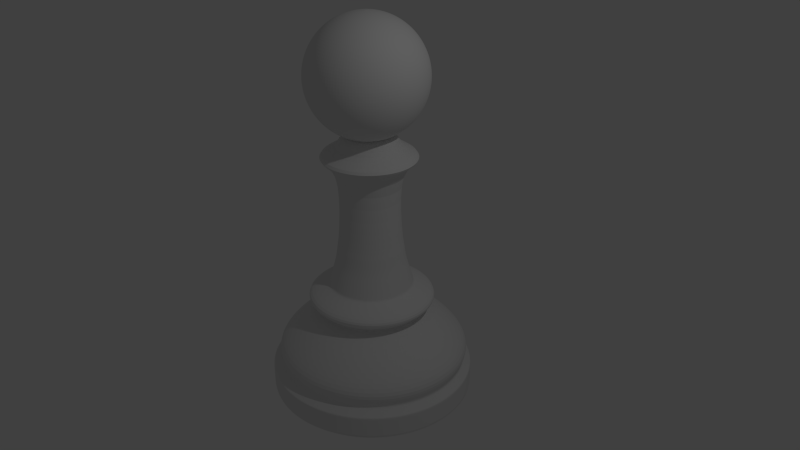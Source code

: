 # Source: new_chess.blend  (saved by Blender 2.70.0; exported with 4.5.12 LTS)
import bpy
from mathutils import Matrix  # noqa: F401  (used for matrix-valued properties, if any)

bpy.ops.wm.read_factory_settings(use_empty=True)
scene = bpy.context.scene
scene.name = 'Scene'

# ---- collections
col_collection_1 = bpy.data.collections.new('Collection 1'); scene.collection.children.link(col_collection_1)

# ---- world
world_world = bpy.data.worlds.new('World'); scene.world = world_world
world_world.color = (0.05088, 0.05088, 0.05088)
world_world.use_sun_shadow = False
world_world.sun_shadow_jitter_overblur = 0.0
world_world.cycles.sampling_method = 'MANUAL'
world_world.cycles.sample_map_resolution = 256

# ---- cameras
cam_camera = bpy.data.cameras.new('Camera')
cam_camera.clip_end = 100.0
cam_camera.lens = 35.0
cam_camera.sensor_width = 32.0
cam_camera.sensor_height = 18.0
cam_camera.ortho_scale = 7.314
cam_camera.dof.focus_distance = 0.0
cam_camera.dof.aperture_fstop = 128.0

# ---- lights
light_lamp = bpy.data.lights.new('Lamp', 'POINT')
light_lamp.transmission_factor = 0.0
light_lamp.cutoff_distance = 30.0
light_lamp.energy = 100.0
light_lamp.shadow_buffer_clip_start = 1.001
light_lamp.shadow_soft_size = 0.1
light_lamp.shadow_maximum_resolution = 0.006
light_lamp.use_absolute_resolution = True
light_lamp.cycles.use_multiple_importance_sampling = False

# ---- meshes
me_cylinder = bpy.data.meshes.new('Cylinder')
me_cylinder.from_pydata([(-0.05003, 1.0, -0.6481), (-0.05305, 1.0, 1.001), (0.145, 0.9808, -0.6305), (0.142, 0.9808, 1.018), (0.3326, 0.9239, -0.6136), (0.3296, 0.9239, 1.035), (0.5055, 0.8315, -0.598), (0.5025, 0.8315, 1.051), (0.657, 0.7071, -0.5843), (0.654, 0.7071, 1.065), (0.7814, 0.5556, -0.5731), (0.7783, 0.5556, 1.076), (0.8738, 0.3827, -0.5648), (0.8708, 0.3827, 1.084), (0.9307, 0.1951, -0.5596), (0.9277, 0.1951, 1.089), (0.9499, 7.727e-08, -0.5579), (0.9469, 7.727e-08, 1.091), (0.9307, -0.1951, -0.5596), (0.9277, -0.1951, 1.089), (0.8738, -0.3827, -0.5648), (0.8708, -0.3827, 1.084), (0.7814, -0.5556, -0.5731), (0.7783, -0.5556, 1.076), (0.657, -0.7071, -0.5843), (0.654, -0.7071, 1.065), (0.5055, -0.8315, -0.598), (0.5025, -0.8315, 1.051), (0.3244, -0.9239, -0.6143), (0.3213, -0.9239, 1.035), (0.1368, -0.9808, -0.6312), (0.1338, -0.9808, 1.018), (-0.05003, -1.0, -0.6481), (-0.05305, -1.0, 1.001), (-0.2451, -0.9808, -0.6656), (-0.2481, -0.9808, 0.9832), (-0.4327, -0.9239, -0.6825), (-0.4357, -0.9239, 0.9663), (-0.6056, -0.8315, -0.6981), (-0.6086, -0.8315, 0.9507), (-0.7571, -0.7071, -0.7118), (-0.7601, -0.7071, 0.937), (-0.8814, -0.5556, -0.723), (-0.8845, -0.5556, 0.9258), (-0.9738, -0.3827, -0.7313), (-0.9769, -0.3827, 0.9175), (-1.031, -0.1951, -0.7365), (-1.034, -0.1951, 0.9124), (-1.05, 9.639e-07, -0.7382), (-1.053, 9.639e-07, 0.9106), (-1.031, 0.1951, -0.7365), (-1.034, 0.1951, 0.9124), (-0.9738, 0.3827, -0.7313), (-0.9769, 0.3827, 0.9175), (-0.8814, 0.5556, -0.723), (-0.8845, 0.5556, 0.9258), (-0.7571, 0.7071, -0.7118), (-0.7601, 0.7071, 0.937), (-0.6056, 0.8315, -0.6981), (-0.6086, 0.8315, 0.9507), (-0.4327, 0.9239, -0.6825), (-0.4357, 0.9239, 0.9663), (-0.2451, 0.9808, -0.6656), (-0.2481, 0.9808, 0.9832), (-0.02682, 0.8981, -1.215), (0.1484, 0.8808, -1.199), (0.3168, 0.8297, -1.184), (0.4721, 0.7467, -1.17), (0.6082, 0.635, -1.157), (0.7198, 0.499, -1.147), (0.8028, 0.3437, -1.14), (0.8539, 0.1752, -1.135), (0.8712, 9.774e-08, -1.134), (0.8539, -0.1752, -1.135), (0.8028, -0.3437, -1.14), (0.7198, -0.499, -1.147), (0.6082, -0.635, -1.157), (0.4721, -0.7467, -1.17), (0.3094, -0.8297, -1.184), (0.141, -0.8808, -1.199), (-0.02682, -0.8981, -1.215), (-0.202, -0.8808, -1.23), (-0.3705, -0.8297, -1.246), (-0.5257, -0.7467, -1.26), (-0.6618, -0.635, -1.272), (-0.7735, -0.499, -1.282), (-0.8565, -0.3437, -1.289), (-0.9076, -0.1752, -1.294), (-0.9248, 8.94e-07, -1.295), (-0.9076, 0.1752, -1.294), (-0.8565, 0.3437, -1.289), (-0.7735, 0.499, -1.282), (-0.6618, 0.635, -1.272), (-0.5257, 0.7467, -1.26), (-0.3705, 0.8297, -1.246), (-0.202, 0.8808, -1.23), (-0.02522, 0.9577, -2.072), (0.1616, 0.9393, -2.055), (0.3412, 0.8848, -2.039), (0.5068, 0.7963, -2.024), (0.6519, 0.6772, -2.011), (0.771, 0.5321, -2.0), (0.8595, 0.3665, -1.992), (0.914, 0.1868, -1.987), (0.9324, 8.329e-08, -1.986), (0.914, -0.1868, -1.987), (0.8595, -0.3665, -1.992), (0.771, -0.5321, -2.0), (0.6519, -0.6772, -2.011), (0.5068, -0.7963, -2.024), (0.3333, -0.8848, -2.04), (0.1537, -0.9393, -2.056), (-0.02522, -0.9577, -2.072), (-0.212, -0.9393, -2.089), (-0.3917, -0.8848, -2.105), (-0.5572, -0.7963, -2.12), (-0.7023, -0.6772, -2.133), (-0.8214, -0.5321, -2.144), (-0.9099, -0.3665, -2.152), (-0.9644, -0.1868, -2.157), (-0.9828, 9.323e-07, -2.158), (-0.9644, 0.1868, -2.157), (-0.9099, 0.3665, -2.152), (-0.8214, 0.5321, -2.144), (-0.7023, 0.6772, -2.133), (-0.5572, 0.7963, -2.12), (-0.3917, 0.8848, -2.105), (-0.212, 0.9393, -2.089), (-0.02344, 0.8583, -3.069), (0.144, 0.8418, -3.054), (0.305, 0.793, -3.039), (0.4534, 0.7137, -3.026), (0.5834, 0.6069, -3.014), (0.6902, 0.4769, -3.005), (0.7695, 0.3285, -2.997), (0.8183, 0.1675, -2.993), (0.8348, 1.072e-07, -2.992), (0.8183, -0.1675, -2.993), (0.7695, -0.3285, -2.997), (0.6902, -0.4769, -3.005), (0.5834, -0.6069, -3.014), (0.4534, -0.7137, -3.026), (0.2979, -0.793, -3.04), (0.1369, -0.8418, -3.054), (-0.02344, -0.8583, -3.069), (-0.1909, -0.8418, -3.084), (-0.3519, -0.793, -3.099), (-0.5003, -0.7137, -3.112), (-0.6303, -0.6069, -3.124), (-0.7371, -0.4769, -3.133), (-0.8164, -0.3285, -3.14), (-0.8652, -0.1675, -3.145), (-0.8817, 8.682e-07, -3.146), (-0.8652, 0.1675, -3.145), (-0.8164, 0.3285, -3.14), (-0.7371, 0.4769, -3.133), (-0.6303, 0.6069, -3.124), (-0.5003, 0.7137, -3.112), (-0.3519, 0.793, -3.099), (-0.1909, 0.8418, -3.084), (-0.02154, 0.6953, -4.15), (0.1141, 0.6819, -4.138), (0.2445, 0.6423, -4.126), (0.3647, 0.5781, -4.115), (0.47, 0.4916, -4.106), (0.5565, 0.3863, -4.098), (0.6207, 0.2661, -4.092), (0.6603, 0.1356, -4.088), (0.6737, 1.397e-07, -4.087), (0.6603, -0.1356, -4.088), (0.6207, -0.2661, -4.092), (0.5565, -0.3863, -4.098), (0.47, -0.4916, -4.106), (0.3647, -0.5781, -4.115), (0.2388, -0.6423, -4.126), (0.1083, -0.6819, -4.138), (-0.02154, -0.6953, -4.15), (-0.1572, -0.6819, -4.162), (-0.2876, -0.6423, -4.174), (-0.4078, -0.5781, -4.185), (-0.5131, -0.4916, -4.194), (-0.5996, -0.3863, -4.202), (-0.6638, -0.2661, -4.208), (-0.7034, -0.1356, -4.211), (-0.7168, 7.561e-07, -4.213), (-0.7034, 0.1356, -4.211), (-0.6638, 0.2661, -4.208), (-0.5996, 0.3863, -4.202), (-0.5131, 0.4916, -4.194), (-0.4078, 0.5781, -4.185), (-0.2876, 0.6423, -4.174), (-0.1572, 0.6819, -4.162), (-0.03082, 0.4873, -5.152), (0.06424, 0.4779, -5.143), (0.1556, 0.4502, -5.135), (0.2399, 0.4052, -5.127), (0.3137, 0.3446, -5.121), (0.3743, 0.2707, -5.115), (0.4193, 0.1865, -5.111), (0.4471, 0.09507, -5.109), (0.4564, 1.871e-07, -5.108), (0.4471, -0.09506, -5.109), (0.4193, -0.1865, -5.111), (0.3743, -0.2707, -5.115), (0.3137, -0.3446, -5.121), (0.2399, -0.4052, -5.127), (0.1516, -0.4502, -5.135), (0.06021, -0.4779, -5.143), (-0.03082, -0.4873, -5.152), (-0.1259, -0.4779, -5.16), (-0.2173, -0.4502, -5.169), (-0.3015, -0.4052, -5.176), (-0.3754, -0.3446, -5.183), (-0.436, -0.2707, -5.188), (-0.481, -0.1865, -5.192), (-0.5087, -0.09506, -5.195), (-0.5181, 6.192e-07, -5.196), (-0.5087, 0.09507, -5.195), (-0.481, 0.1865, -5.192), (-0.436, 0.2707, -5.188), (-0.3754, 0.3446, -5.183), (-0.3015, 0.4052, -5.176), (-0.2173, 0.4502, -5.169), (-0.1259, 0.4779, -5.16), (-0.02976, 0.6191, -5.694), (0.09101, 0.6072, -5.683), (0.2071, 0.5719, -5.672), (0.3142, 0.5147, -5.663), (0.408, 0.4377, -5.654), (0.4849, 0.3439, -5.647), (0.5421, 0.2369, -5.642), (0.5774, 0.1208, -5.639), (0.5893, 1.601e-07, -5.638), (0.5774, -0.1208, -5.639), (0.5421, -0.2369, -5.642), (0.4849, -0.3439, -5.647), (0.408, -0.4377, -5.654), (0.3142, -0.5147, -5.663), (0.202, -0.5719, -5.673), (0.08589, -0.6072, -5.683), (-0.02976, -0.6191, -5.694), (-0.1505, -0.6072, -5.704), (-0.2666, -0.5719, -5.715), (-0.3737, -0.5147, -5.725), (-0.4675, -0.4377, -5.733), (-0.5445, -0.3439, -5.74), (-0.6017, -0.2369, -5.745), (-0.6369, -0.1208, -5.748), (-0.6488, 7.09e-07, -5.749), (-0.6369, 0.1208, -5.748), (-0.6017, 0.2369, -5.745), (-0.5445, 0.3439, -5.74), (-0.4675, 0.4377, -5.733), (-0.3737, 0.5147, -5.725), (-0.2666, 0.5719, -5.715), (-0.1505, 0.6072, -5.704), (-0.02877, 0.6191, -6.231), (0.09199, 0.6072, -6.221), (0.2081, 0.5719, -6.21), (0.3151, 0.5147, -6.2), (0.4089, 0.4377, -6.192), (0.4859, 0.3439, -6.185), (0.5431, 0.2369, -6.18), (0.5784, 0.1208, -6.177), (0.5902, 1.619e-07, -6.176), (0.5784, -0.1208, -6.177), (0.5431, -0.2369, -6.18), (0.4859, -0.3439, -6.185), (0.4089, -0.4377, -6.192), (0.3151, -0.5147, -6.2), (0.203, -0.5719, -6.211), (0.08688, -0.6072, -6.221), (-0.02877, -0.6191, -6.231), (-0.1495, -0.6072, -6.242), (-0.2657, -0.5719, -6.253), (-0.3727, -0.5147, -6.262), (-0.4665, -0.4377, -6.271), (-0.5435, -0.3439, -6.278), (-0.6007, -0.2369, -6.283), (-0.6359, -0.1208, -6.286), (-0.6478, 7.108e-07, -6.287), (-0.6359, 0.1208, -6.286), (-0.6007, 0.2369, -6.283), (-0.5435, 0.3439, -6.278), (-0.4665, 0.4377, -6.271), (-0.3727, 0.5147, -6.262), (-0.2657, 0.5719, -6.253), (-0.1495, 0.6072, -6.242), (-0.02774, 0.4094, -6.853), (0.05213, 0.4016, -6.846), (0.1289, 0.3783, -6.839), (0.1997, 0.3404, -6.833), (0.2618, 0.2895, -6.827), (0.3127, 0.2275, -6.823), (0.3505, 0.1567, -6.819), (0.3738, 0.07988, -6.817), (0.3817, 2.037e-07, -6.816), (0.3738, -0.07988, -6.817), (0.3505, -0.1567, -6.819), (0.3127, -0.2275, -6.823), (0.2618, -0.2895, -6.827), (0.1997, -0.3404, -6.833), (0.1256, -0.3783, -6.839), (0.04875, -0.4016, -6.846), (-0.02774, -0.4094, -6.853), (-0.1076, -0.4016, -6.86), (-0.1844, -0.3783, -6.867), (-0.2552, -0.3404, -6.874), (-0.3172, -0.2895, -6.879), (-0.3681, -0.2275, -6.884), (-0.406, -0.1567, -6.887), (-0.4293, -0.07988, -6.889), (-0.4371, 5.667e-07, -6.89), (-0.4293, 0.07988, -6.889), (-0.406, 0.1567, -6.887), (-0.3681, 0.2275, -6.884), (-0.3172, 0.2895, -6.879), (-0.2552, 0.3404, -6.874), (-0.1844, 0.3783, -6.867), (-0.1076, 0.4016, -6.86), (-0.02592, 0.3701, -7.857), (0.04628, 0.363, -7.85), (0.1157, 0.3419, -7.844), (0.1797, 0.3077, -7.838), (0.2358, 0.2617, -7.833), (0.2818, 0.2056, -7.829), (0.316, 0.1416, -7.826), (0.337, 0.0722, -7.824), (0.3441, 2.139e-07, -7.823), (0.337, -0.0722, -7.824), (0.316, -0.1416, -7.826), (0.2818, -0.2056, -7.829), (0.2358, -0.2617, -7.833), (0.1797, -0.3077, -7.838), (0.1126, -0.3419, -7.844), (0.04322, -0.363, -7.851), (-0.02592, -0.3701, -7.857), (-0.09812, -0.363, -7.863), (-0.1675, -0.3419, -7.87), (-0.2315, -0.3077, -7.875), (-0.2876, -0.2617, -7.88), (-0.3336, -0.2056, -7.885), (-0.3678, -0.1416, -7.888), (-0.3889, -0.0722, -7.889), (-0.396, 5.42e-07, -7.89), (-0.3889, 0.0722, -7.889), (-0.3678, 0.1416, -7.888), (-0.3336, 0.2056, -7.885), (-0.2876, 0.2617, -7.88), (-0.2315, 0.3077, -7.875), (-0.1675, 0.3419, -7.87), (-0.09811, 0.363, -7.863), (-0.02452, 0.3371, -8.629), (0.04125, 0.3307, -8.623), (0.1045, 0.3115, -8.617), (0.1628, 0.2803, -8.612), (0.2139, 0.2384, -8.608), (0.2558, 0.1873, -8.604), (0.2869, 0.129, -8.601), (0.3061, 0.06577, -8.599), (0.3126, 2.24e-07, -8.599), (0.3061, -0.06577, -8.599), (0.2869, -0.129, -8.601), (0.2558, -0.1873, -8.604), (0.2139, -0.2384, -8.608), (0.1628, -0.2803, -8.612), (0.1017, -0.3115, -8.618), (0.03846, -0.3307, -8.623), (-0.02452, -0.3371, -8.629), (-0.09029, -0.3307, -8.635), (-0.1535, -0.3115, -8.641), (-0.2118, -0.2803, -8.646), (-0.2629, -0.2384, -8.651), (-0.3048, -0.1873, -8.654), (-0.336, -0.129, -8.657), (-0.3552, -0.06577, -8.659), (-0.3616, 5.229e-07, -8.659), (-0.3552, 0.06577, -8.659), (-0.336, 0.129, -8.657), (-0.3048, 0.1873, -8.654), (-0.2629, 0.2384, -8.651), (-0.2118, 0.2803, -8.646), (-0.1535, 0.3115, -8.641), (-0.09029, 0.3307, -8.635), (-0.02283, 0.3198, -9.555), (0.03955, 0.3136, -9.55), (0.09954, 0.2954, -9.544), (0.1548, 0.2659, -9.539), (0.2033, 0.2261, -9.535), (0.243, 0.1777, -9.531), (0.2726, 0.1224, -9.529), (0.2908, 0.06239, -9.527), (0.2969, 2.3e-07, -9.527), (0.2908, -0.06239, -9.527), (0.2726, -0.1224, -9.529), (0.243, -0.1777, -9.531), (0.2033, -0.2261, -9.535), (0.1548, -0.2659, -9.539), (0.0969, -0.2954, -9.545), (0.03691, -0.3136, -9.55), (-0.02283, -0.3198, -9.555), (-0.08521, -0.3136, -9.561), (-0.1452, -0.2954, -9.566), (-0.2005, -0.2659, -9.571), (-0.2489, -0.2261, -9.576), (-0.2887, -0.1777, -9.579), (-0.3182, -0.1224, -9.582), (-0.3364, -0.06239, -9.584), (-0.3426, 5.136e-07, -9.584), (-0.3364, 0.06239, -9.584), (-0.3182, 0.1224, -9.582), (-0.2887, 0.1777, -9.579), (-0.2489, 0.2261, -9.576), (-0.2005, 0.2659, -9.571), (-0.1452, 0.2954, -9.566), (-0.08521, 0.3136, -9.561), (-0.02283, 0.3198, -9.555), (0.03955, 0.3136, -9.55), (0.09954, 0.2954, -9.544), (0.1548, 0.2659, -9.539), (0.2033, 0.2261, -9.535), (0.243, 0.1777, -9.531), (0.2726, 0.1224, -9.529), (0.2908, 0.06239, -9.527), (0.2969, 2.3e-07, -9.527), (0.2908, -0.06239, -9.527), (0.2726, -0.1224, -9.529), (0.243, -0.1777, -9.531), (0.2033, -0.2261, -9.535), (0.1548, -0.2659, -9.539), (0.0969, -0.2954, -9.545), (0.03691, -0.3136, -9.55), (-0.02283, -0.3198, -9.555), (-0.08521, -0.3136, -9.561), (-0.1452, -0.2954, -9.566), (-0.2005, -0.2659, -9.571), (-0.2489, -0.2261, -9.576), (-0.2887, -0.1777, -9.579), (-0.3182, -0.1224, -9.582), (-0.3364, -0.06239, -9.584), (-0.3426, 5.136e-07, -9.584), (-0.3364, 0.06239, -9.584), (-0.3182, 0.1224, -9.582), (-0.2887, 0.1777, -9.579), (-0.2489, 0.2261, -9.576), (-0.2005, 0.2659, -9.571), (-0.1452, 0.2954, -9.566), (-0.08521, 0.3136, -9.561), (-0.02283, 0.3198, -9.555), (0.03955, 0.3136, -9.55), (0.09954, 0.2954, -9.544), (0.1548, 0.2659, -9.539), (0.2033, 0.2261, -9.535), (0.243, 0.1777, -9.531), (0.2726, 0.1224, -9.529), (0.2908, 0.06239, -9.527), (0.2969, 2.3e-07, -9.527), (0.2908, -0.06239, -9.527), (0.2726, -0.1224, -9.529), (0.243, -0.1777, -9.531), (0.2033, -0.2261, -9.535), (0.1548, -0.2659, -9.539), (0.0969, -0.2954, -9.545), (0.03691, -0.3136, -9.55), (-0.02283, -0.3198, -9.555), (-0.08521, -0.3136, -9.561), (-0.1452, -0.2954, -9.566), (-0.2005, -0.2659, -9.571), (-0.2489, -0.2261, -9.576), (-0.2887, -0.1777, -9.579), (-0.3182, -0.1224, -9.582), (-0.3364, -0.06239, -9.584), (-0.3426, 5.136e-07, -9.584), (-0.3364, 0.06239, -9.584), (-0.3182, 0.1224, -9.582), (-0.2887, 0.1777, -9.579), (-0.2489, 0.2261, -9.576), (-0.2005, 0.2659, -9.571), (-0.1452, 0.2954, -9.566), (-0.08521, 0.3136, -9.561), (-0.02072, 0.2936, -10.71), (0.03655, 0.2879, -10.71), (0.09162, 0.2712, -10.7), (0.1424, 0.2441, -10.7), (0.1869, 0.2076, -10.69), (0.2234, 0.1631, -10.69), (0.2505, 0.1123, -10.69), (0.2672, 0.05728, -10.69), (0.2728, 2.349e-07, -10.69), (0.2672, -0.05727, -10.69), (0.2505, -0.1123, -10.69), (0.2234, -0.1631, -10.69), (0.1869, -0.2076, -10.69), (0.1424, -0.2441, -10.7), (0.08919, -0.2712, -10.7), (0.03413, -0.2879, -10.71), (-0.02072, -0.2936, -10.71), (-0.07799, -0.2879, -10.72), (-0.1331, -0.2712, -10.72), (-0.1838, -0.2441, -10.73), (-0.2283, -0.2076, -10.73), (-0.2648, -0.1631, -10.74), (-0.2919, -0.1123, -10.74), (-0.3086, -0.05727, -10.74), (-0.3143, 4.952e-07, -10.74), (-0.3086, 0.05728, -10.74), (-0.2919, 0.1123, -10.74), (-0.2648, 0.1631, -10.74), (-0.2283, 0.2076, -10.73), (-0.1838, 0.2441, -10.73), (-0.1331, 0.2712, -10.72), (-0.07799, 0.2879, -10.72), (-0.01221, 0.2729, -15.36), (0.04102, 0.2676, -15.36), (0.0922, 0.2521, -15.35), (0.1394, 0.2269, -15.35), (0.1807, 0.1929, -15.34), (0.2146, 0.1516, -15.34), (0.2399, 0.1044, -15.34), (0.2554, 0.05323, -15.34), (0.2606, 2.627e-07, -15.34), (0.2554, -0.05323, -15.34), (0.2399, -0.1044, -15.34), (0.2146, -0.1516, -15.34), (0.1807, -0.1929, -15.34), (0.1394, -0.2269, -15.35), (0.08995, -0.2521, -15.35), (0.03877, -0.2676, -15.36), (-0.01221, -0.2729, -15.36), (-0.06543, -0.2676, -15.37), (-0.1166, -0.2521, -15.37), (-0.1638, -0.2269, -15.38), (-0.2051, -0.1929, -15.38), (-0.2391, -0.1516, -15.38), (-0.2643, -0.1044, -15.38), (-0.2798, -0.05323, -15.39), (-0.285, 5.046e-07, -15.39), (-0.2798, 0.05323, -15.39), (-0.2643, 0.1044, -15.38), (-0.2391, 0.1516, -15.38), (-0.2051, 0.1929, -15.38), (-0.1638, 0.2269, -15.38), (-0.1166, 0.2521, -15.37), (-0.06543, 0.2676, -15.37), (-0.01115, 0.5486, -15.86), (0.09586, 0.538, -15.85), (0.1988, 0.5068, -15.84), (0.2936, 0.4561, -15.83), (0.3767, 0.3879, -15.83), (0.4449, 0.3048, -15.82), (0.4956, 0.2099, -15.82), (0.5268, 0.107, -15.81), (0.5374, 2.331e-07, -15.81), (0.5268, -0.107, -15.81), (0.4956, -0.2099, -15.82), (0.4449, -0.3048, -15.82), (0.3767, -0.3879, -15.83), (0.2936, -0.4561, -15.83), (0.1942, -0.5068, -15.84), (0.09133, -0.538, -15.85), (-0.01115, -0.5486, -15.86), (-0.1182, -0.538, -15.87), (-0.2211, -0.5068, -15.88), (-0.3159, -0.4561, -15.89), (-0.399, -0.3879, -15.9), (-0.4672, -0.3048, -15.9), (-0.5179, -0.2099, -15.91), (-0.5491, -0.107, -15.91), (-0.5597, 7.195e-07, -15.91), (-0.5491, 0.107, -15.91), (-0.5179, 0.2099, -15.91), (-0.4672, 0.3048, -15.9), (-0.399, 0.3879, -15.9), (-0.3159, 0.4561, -15.89), (-0.2211, 0.5068, -15.88), (-0.1182, 0.538, -15.87), (-0.00999, 0.2635, -16.57), (0.0414, 0.2584, -16.57), (0.09082, 0.2434, -16.56), (0.1364, 0.2191, -16.56), (0.1763, 0.1863, -16.56), (0.2091, 0.1464, -16.55), (0.2334, 0.1008, -16.55), (0.2484, 0.0514, -16.55), (0.2534, 2.829e-07, -16.55), (0.2484, -0.0514, -16.55), (0.2334, -0.1008, -16.55), (0.2091, -0.1464, -16.55), (0.1763, -0.1863, -16.56), (0.1364, -0.2191, -16.56), (0.08865, -0.2434, -16.56), (0.03923, -0.2584, -16.57), (-0.00999, -0.2635, -16.57), (-0.06138, -0.2584, -16.58), (-0.1108, -0.2434, -16.58), (-0.1563, -0.2191, -16.59), (-0.1963, -0.1863, -16.59), (-0.229, -0.1464, -16.59), (-0.2534, -0.1008, -16.59), (-0.2684, -0.0514, -16.6), (-0.2734, 5.165e-07, -16.6), (-0.2684, 0.0514, -16.6), (-0.2534, 0.1008, -16.59), (-0.229, 0.1464, -16.59), (-0.1963, 0.1863, -16.59), (-0.1563, 0.2191, -16.59), (-0.1108, 0.2434, -16.58), (-0.06138, 0.2584, -16.58), (-0.007855, 0.2635, -17.74), (0.04354, 0.2584, -17.73), (0.09296, 0.2434, -17.73), (0.1385, 0.2191, -17.72), (0.1784, 0.1863, -17.72), (0.2112, 0.1464, -17.72), (0.2355, 0.1008, -17.71), (0.2505, 0.0514, -17.71), (0.2556, 2.952e-07, -17.71), (0.2505, -0.0514, -17.71), (0.2355, -0.1008, -17.71), (0.2112, -0.1464, -17.72), (0.1784, -0.1863, -17.72), (0.1385, -0.2191, -17.72), (0.09078, -0.2434, -17.73), (0.04136, -0.2584, -17.73), (-0.007855, -0.2635, -17.74), (-0.05925, -0.2584, -17.74), (-0.1087, -0.2434, -17.75), (-0.1542, -0.2191, -17.75), (-0.1941, -0.1863, -17.75), (-0.2269, -0.1464, -17.76), (-0.2512, -0.1008, -17.76), (-0.2662, -0.0514, -17.76), (-0.2713, 5.288e-07, -17.76), (-0.2662, 0.0514, -17.76), (-0.2512, 0.1008, -17.76), (-0.2269, 0.1464, -17.76), (-0.1941, 0.1863, -17.75), (-0.1542, 0.2191, -17.75), (-0.1087, 0.2434, -17.75), (-0.05925, 0.2584, -17.74), (-0.1216, -0.003583, -24.93), (-0.2277, -0.003583, -24.71), (-0.3254, -0.003583, -24.34), (-0.4112, -0.003583, -23.85), (-0.4815, -0.003583, -23.25), (-0.5338, -0.003583, -22.56), (-0.566, -0.003583, -21.82), (-0.5768, -0.003583, -21.04), (-0.566, -0.003583, -20.27), (-0.5338, -0.003583, -19.53), (-0.4815, -0.003583, -18.84), (-0.4112, -0.003583, -18.24), (-0.3254, -0.003583, -17.75), (-0.2277, -0.003583, -17.38), (-0.1216, -0.003583, -17.16), (-0.1194, 0.01836, -24.93), (-0.2235, 0.03945, -24.71), (-0.3194, 0.0589, -24.34), (-0.4035, 0.07594, -23.85), (-0.4725, 0.08992, -23.25), (-0.5237, 0.1003, -22.56), (-0.5553, 0.1067, -21.82), (-0.566, 0.1089, -21.04), (-0.5553, 0.1067, -20.27), (-0.5237, 0.1003, -19.53), (-0.4725, 0.08992, -18.84), (-0.4035, 0.07594, -18.24), (-0.3194, 0.0589, -17.75), (-0.2235, 0.03945, -17.38), (-0.1194, 0.01836, -17.16), (-0.1132, 0.03945, -24.93), (-0.2112, 0.08084, -24.71), (-0.3015, 0.119, -24.34), (-0.3807, 0.1524, -23.85), (-0.4457, 0.1798, -23.25), (-0.494, 0.2002, -22.56), (-0.5237, 0.2128, -21.82), (-0.5338, 0.217, -21.04), (-0.5237, 0.2128, -20.27), (-0.494, 0.2002, -19.53), (-0.4457, 0.1798, -18.84), (-0.3807, 0.1524, -18.24), (-0.3015, 0.119, -17.75), (-0.2112, 0.08084, -17.38), (-0.1132, 0.03945, -17.16), (-0.103, 0.0589, -24.93), (-0.1912, 0.119, -24.71), (-0.2725, 0.1743, -24.34), (-0.3438, 0.2229, -23.85), (-0.4022, 0.2627, -23.25), (-0.4457, 0.2923, -22.56), (-0.4725, 0.3105, -21.82), (-0.4815, 0.3167, -21.04), (-0.4725, 0.3105, -20.27), (-0.4457, 0.2923, -19.53), (-0.4022, 0.2627, -18.84), (-0.3438, 0.2229, -18.24), (-0.2725, 0.1743, -17.75), (-0.1912, 0.119, -17.38), (-0.103, 0.0589, -17.16), (-0.08924, 0.07594, -24.93), (-0.1643, 0.1524, -24.71), (-0.2334, 0.2229, -24.34), (-0.294, 0.2846, -23.85), (-0.3438, 0.3353, -23.25), (-0.3807, 0.373, -22.56), (-0.4035, 0.3962, -21.82), (-0.4112, 0.404, -21.04), (-0.4035, 0.3962, -20.27), (-0.3807, 0.373, -19.53), (-0.3438, 0.3353, -18.84), (-0.294, 0.2846, -18.24), (-0.2334, 0.2229, -17.75), (-0.1643, 0.1524, -17.38), (-0.08924, 0.07594, -17.16), (-0.07251, 0.08992, -24.93), (-0.1315, 0.1798, -24.71), (-0.1858, 0.2627, -24.34), (-0.2334, 0.3353, -23.85), (-0.2725, 0.3949, -23.25), (-0.3015, 0.4392, -22.56), (-0.3194, 0.4665, -21.82), (-0.3254, 0.4757, -21.04), (-0.3194, 0.4665, -20.27), (-0.3015, 0.4392, -19.53), (-0.2725, 0.3949, -18.84), (-0.2334, 0.3353, -18.24), (-0.1858, 0.2627, -17.75), (-0.1315, 0.1798, -17.38), (-0.07251, 0.08992, -17.16), (-0.05344, 0.1003, -24.93), (-0.09404, 0.2002, -24.71), (-0.1315, 0.2923, -24.34), (-0.1643, 0.373, -23.85), (-0.1912, 0.4392, -23.25), (-0.2112, 0.4884, -22.56), (-0.2235, 0.5187, -21.82), (-0.2277, 0.529, -21.04), (-0.2235, 0.5187, -20.27), (-0.2112, 0.4884, -19.53), (-0.1912, 0.4392, -18.84), (-0.1643, 0.373, -18.24), (-0.1315, 0.2923, -17.75), (-0.09404, 0.2002, -17.38), (-0.05344, 0.1003, -17.16), (-0.03274, 0.1067, -24.93), (-0.05344, 0.2128, -24.71), (-0.07251, 0.3105, -24.34), (-0.08924, 0.3962, -23.85), (-0.103, 0.4665, -23.25), (-0.1132, 0.5187, -22.56), (-0.1194, 0.5509, -21.82), (-0.1216, 0.5618, -21.04), (-0.1194, 0.5509, -20.27), (-0.1132, 0.5187, -19.53), (-0.103, 0.4665, -18.84), (-0.08924, 0.3962, -18.24), (-0.07251, 0.3105, -17.75), (-0.05344, 0.2128, -17.38), (-0.03274, 0.1067, -17.16), (-0.01121, 0.1089, -24.93), (-0.01121, 0.217, -24.71), (-0.01121, 0.3167, -24.34), (-0.01121, 0.404, -23.85), (-0.01121, 0.4757, -23.25), (-0.01121, 0.529, -22.56), (-0.01121, 0.5618, -21.82), (-0.01121, 0.5729, -21.04), (-0.01121, 0.5618, -20.27), (-0.01121, 0.529, -19.53), (-0.01121, 0.4757, -18.84), (-0.01121, 0.404, -18.24), (-0.01121, 0.3167, -17.75), (-0.01121, 0.217, -17.38), (-0.01121, 0.1089, -17.16), (0.01032, 0.1067, -24.93), (0.03102, 0.2128, -24.71), (0.0501, 0.3105, -24.34), (0.06682, 0.3962, -23.85), (0.08054, 0.4665, -23.25), (0.09074, 0.5187, -22.56), (0.09702, 0.5509, -21.82), (0.09914, 0.5618, -21.04), (0.09702, 0.5509, -20.27), (0.09074, 0.5187, -19.53), (0.08054, 0.4665, -18.84), (0.06682, 0.3962, -18.24), (0.0501, 0.3105, -17.75), (0.03102, 0.2128, -17.38), (0.01032, 0.1067, -17.16), (0.03102, 0.1003, -24.93), (0.07162, 0.2002, -24.71), (0.109, 0.2923, -24.34), (0.1418, 0.373, -23.85), (0.1688, 0.4392, -23.25), (0.1888, 0.4884, -22.56), (0.2011, 0.5187, -21.82), (0.2052, 0.529, -21.04), (0.2011, 0.5187, -20.27), (0.1888, 0.4884, -19.53), (0.1688, 0.4392, -18.84), (0.1418, 0.373, -18.24), (0.109, 0.2923, -17.75), (0.07162, 0.2002, -17.38), (0.03102, 0.1003, -17.16), (0.0501, 0.08992, -24.93), (0.109, 0.1798, -24.71), (0.1634, 0.2627, -24.34), (0.211, 0.3353, -23.85), (0.2501, 0.3949, -23.25), (0.2791, 0.4392, -22.56), (0.297, 0.4665, -21.82), (0.303, 0.4757, -21.04), (0.297, 0.4665, -20.27), (0.2791, 0.4392, -19.53), (0.2501, 0.3949, -18.84), (0.211, 0.3353, -18.24), (0.1634, 0.2627, -17.75), (0.109, 0.1798, -17.38), (0.0501, 0.08992, -17.16), (0.06682, 0.07594, -24.93), (0.1418, 0.1524, -24.71), (0.211, 0.2229, -24.34), (0.2716, 0.2846, -23.85), (0.3213, 0.3353, -23.25), (0.3583, 0.373, -22.56), (0.3811, 0.3962, -21.82), (0.3887, 0.404, -21.04), (0.3811, 0.3962, -20.27), (0.3583, 0.373, -19.53), (0.3213, 0.3353, -18.84), (0.2716, 0.2846, -18.24), (0.211, 0.2229, -17.75), (0.1418, 0.1524, -17.38), (0.06682, 0.07594, -17.16), (0.08054, 0.0589, -24.93), (0.1688, 0.119, -24.71), (0.2501, 0.1743, -24.34), (0.3213, 0.2229, -23.85), (0.3798, 0.2627, -23.25), (0.4233, 0.2923, -22.56), (0.45, 0.3105, -21.82), (0.4591, 0.3167, -21.04), (0.45, 0.3105, -20.27), (0.4233, 0.2923, -19.53), (0.3798, 0.2627, -18.84), (0.3213, 0.2229, -18.24), (0.2501, 0.1743, -17.75), (0.1688, 0.119, -17.38), (0.08054, 0.0589, -17.16), (0.09074, 0.03945, -24.93), (0.1888, 0.08084, -24.71), (0.2791, 0.119, -24.34), (0.3583, 0.1524, -23.85), (0.4233, 0.1798, -23.25), (0.4716, 0.2002, -22.56), (0.5013, 0.2128, -21.82), (0.5113, 0.217, -21.04), (0.5013, 0.2128, -20.27), (0.4716, 0.2002, -19.53), (0.4233, 0.1798, -18.84), (0.3583, 0.1524, -18.24), (0.2791, 0.119, -17.75), (0.1888, 0.08084, -17.38), (0.09074, 0.03945, -17.16), (0.09702, 0.01836, -24.93), (0.2011, 0.03945, -24.71), (0.297, 0.0589, -24.34), (0.3811, 0.07594, -23.85), (0.45, 0.08992, -23.25), (0.5013, 0.1003, -22.56), (0.5329, 0.1067, -21.82), (0.5435, 0.1089, -21.04), (0.5329, 0.1067, -20.27), (0.5013, 0.1003, -19.53), (0.45, 0.08992, -18.84), (0.3811, 0.07594, -18.24), (0.297, 0.0589, -17.75), (0.2011, 0.03945, -17.38), (0.09702, 0.01836, -17.16), (0.09914, -0.003583, -24.93), (0.2052, -0.003583, -24.71), (0.303, -0.003583, -24.34), (0.3887, -0.003583, -23.85), (0.4591, -0.003583, -23.25), (0.5113, -0.003583, -22.56), (0.5435, -0.003583, -21.82), (0.5544, -0.003583, -21.04), (0.5435, -0.003583, -20.27), (0.5113, -0.003583, -19.53), (0.4591, -0.003583, -18.84), (0.3887, -0.003583, -18.24), (0.303, -0.003583, -17.75), (0.2052, -0.003583, -17.38), (0.09914, -0.003583, -17.16), (0.09702, -0.02552, -24.93), (0.2011, -0.04662, -24.71), (0.297, -0.06606, -24.34), (0.3811, -0.0831, -23.85), (0.45, -0.09709, -23.25), (0.5013, -0.1075, -22.56), (0.5329, -0.1139, -21.82), (0.5435, -0.116, -21.04), (0.5329, -0.1139, -20.27), (0.5013, -0.1075, -19.53), (0.45, -0.09709, -18.84), (0.3811, -0.0831, -18.24), (0.297, -0.06606, -17.75), (0.2011, -0.04662, -17.38), (0.09702, -0.02552, -17.16), (0.09074, -0.04662, -24.93), (0.1888, -0.088, -24.71), (0.2791, -0.1261, -24.34), (0.3583, -0.1596, -23.85), (0.4233, -0.187, -23.25), (0.4716, -0.2074, -22.56), (0.5013, -0.2199, -21.82), (0.5113, -0.2242, -21.04), (0.5013, -0.2199, -20.27), (0.4716, -0.2074, -19.53), (0.4233, -0.187, -18.84), (0.3583, -0.1596, -18.24), (0.2791, -0.1261, -17.75), (0.1888, -0.088, -17.38), (0.09074, -0.04662, -17.16), (0.08054, -0.06606, -24.93), (0.1688, -0.1261, -24.71), (0.2501, -0.1815, -24.34), (0.3213, -0.23, -23.85), (0.3798, -0.2699, -23.25), (0.4233, -0.2995, -22.56), (0.45, -0.3177, -21.82), (0.4591, -0.3238, -21.04), (0.45, -0.3177, -20.27), (0.4233, -0.2995, -19.53), (0.3798, -0.2699, -18.84), (0.3213, -0.23, -18.24), (0.2501, -0.1815, -17.75), (0.1688, -0.1261, -17.38), (0.08054, -0.06606, -17.16), (0.06682, -0.0831, -24.93), (0.1418, -0.1596, -24.71), (0.211, -0.23, -24.34), (0.2716, -0.2918, -23.85), (0.3213, -0.3425, -23.25), (0.3583, -0.3802, -22.56), (0.3811, -0.4034, -21.82), (0.3887, -0.4112, -21.04), (0.3811, -0.4034, -20.27), (0.3583, -0.3802, -19.53), (0.3213, -0.3425, -18.84), (0.2716, -0.2918, -18.24), (0.211, -0.23, -17.75), (0.1418, -0.1596, -17.38), (0.06682, -0.0831, -17.16), (0.0501, -0.09709, -24.93), (0.109, -0.187, -24.71), (0.1634, -0.2699, -24.34), (0.211, -0.3425, -23.85), (0.2501, -0.4021, -23.25), (0.2791, -0.4464, -22.56), (0.297, -0.4737, -21.82), (0.303, -0.4829, -21.04), (0.297, -0.4737, -20.27), (0.2791, -0.4464, -19.53), (0.2501, -0.4021, -18.84), (0.211, -0.3425, -18.24), (0.1634, -0.2699, -17.75), (0.109, -0.187, -17.38), (0.0501, -0.09709, -17.16), (-0.01121, -0.003583, -17.08), (0.03102, -0.1075, -24.93), (0.07162, -0.2074, -24.71), (0.109, -0.2995, -24.34), (0.1418, -0.3802, -23.85), (0.1688, -0.4464, -23.25), (0.1888, -0.4956, -22.56), (0.2011, -0.5259, -21.82), (0.2052, -0.5361, -21.04), (0.2011, -0.5259, -20.27), (0.1888, -0.4956, -19.53), (0.1688, -0.4464, -18.84), (0.1418, -0.3802, -18.24), (0.109, -0.2995, -17.75), (0.07162, -0.2074, -17.38), (0.03102, -0.1075, -17.16), (0.01032, -0.1139, -24.93), (0.03102, -0.2199, -24.71), (0.0501, -0.3177, -24.34), (0.06682, -0.4034, -23.85), (0.08054, -0.4737, -23.25), (0.09074, -0.5259, -22.56), (0.09702, -0.5581, -21.82), (0.09914, -0.569, -21.04), (0.09702, -0.5581, -20.27), (0.09074, -0.5259, -19.53), (0.08054, -0.4737, -18.84), (0.06682, -0.4034, -18.24), (0.0501, -0.3177, -17.75), (0.03102, -0.2199, -17.38), (0.01032, -0.1139, -17.16), (-0.01121, -0.116, -24.93), (-0.01121, -0.2242, -24.71), (-0.01121, -0.3238, -24.34), (-0.01121, -0.4112, -23.85), (-0.01121, -0.4829, -23.25), (-0.01121, -0.5361, -22.56), (-0.01121, -0.569, -21.82), (-0.01121, -0.58, -21.04), (-0.01121, -0.569, -20.27), (-0.01121, -0.5361, -19.53), (-0.01121, -0.4829, -18.84), (-0.01121, -0.4112, -18.24), (-0.01121, -0.3238, -17.75), (-0.01121, -0.2242, -17.38), (-0.01121, -0.116, -17.16), (-0.03274, -0.1139, -24.93), (-0.05344, -0.2199, -24.71), (-0.07251, -0.3177, -24.34), (-0.08924, -0.4034, -23.85), (-0.103, -0.4737, -23.25), (-0.1132, -0.5259, -22.56), (-0.1194, -0.5581, -21.82), (-0.1216, -0.569, -21.04), (-0.1194, -0.5581, -20.27), (-0.1132, -0.5259, -19.53), (-0.103, -0.4737, -18.84), (-0.08924, -0.4034, -18.24), (-0.07251, -0.3177, -17.75), (-0.05344, -0.2199, -17.38), (-0.03274, -0.1139, -17.16), (-0.05344, -0.1075, -24.93), (-0.09404, -0.2074, -24.71), (-0.1315, -0.2995, -24.34), (-0.1643, -0.3802, -23.85), (-0.1912, -0.4464, -23.25), (-0.2112, -0.4956, -22.56), (-0.2235, -0.5259, -21.82), (-0.2277, -0.5361, -21.04), (-0.2235, -0.5259, -20.27), (-0.2112, -0.4956, -19.53), (-0.1912, -0.4464, -18.84), (-0.1643, -0.3802, -18.24), (-0.1315, -0.2995, -17.75), (-0.09404, -0.2074, -17.38), (-0.05344, -0.1075, -17.16), (-0.07251, -0.09709, -24.93), (-0.1315, -0.187, -24.71), (-0.1858, -0.2699, -24.34), (-0.2334, -0.3425, -23.85), (-0.2725, -0.4021, -23.25), (-0.3015, -0.4464, -22.56), (-0.3194, -0.4737, -21.82), (-0.3254, -0.4829, -21.04), (-0.3194, -0.4737, -20.27), (-0.3015, -0.4464, -19.53), (-0.2725, -0.4021, -18.84), (-0.2334, -0.3425, -18.24), (-0.1858, -0.2699, -17.75), (-0.1315, -0.187, -17.38), (-0.07251, -0.09709, -17.16), (-0.08924, -0.0831, -24.93), (-0.1643, -0.1596, -24.71), (-0.2334, -0.23, -24.34), (-0.294, -0.2918, -23.85), (-0.3438, -0.3425, -23.25), (-0.3807, -0.3802, -22.56), (-0.4035, -0.4034, -21.82), (-0.4112, -0.4112, -21.04), (-0.4035, -0.4034, -20.27), (-0.3807, -0.3802, -19.53), (-0.3438, -0.3425, -18.84), (-0.294, -0.2918, -18.24), (-0.2334, -0.23, -17.75), (-0.1643, -0.1596, -17.38), (-0.08924, -0.0831, -17.16), (-0.103, -0.06606, -24.93), (-0.1912, -0.1261, -24.71), (-0.2725, -0.1815, -24.34), (-0.3438, -0.23, -23.85), (-0.4022, -0.2699, -23.25), (-0.4457, -0.2995, -22.56), (-0.4725, -0.3177, -21.82), (-0.4815, -0.3238, -21.04), (-0.4725, -0.3177, -20.27), (-0.4457, -0.2995, -19.53), (-0.4022, -0.2699, -18.84), (-0.3438, -0.23, -18.24), (-0.2725, -0.1815, -17.75), (-0.1912, -0.1261, -17.38), (-0.103, -0.06606, -17.16), (-0.01121, -0.003583, -25.01), (-0.1132, -0.04662, -24.93), (-0.2112, -0.088, -24.71), (-0.3015, -0.1261, -24.34), (-0.3807, -0.1596, -23.85), (-0.4457, -0.187, -23.25), (-0.494, -0.2074, -22.56), (-0.5237, -0.2199, -21.82), (-0.5338, -0.2242, -21.04), (-0.5237, -0.2199, -20.27), (-0.494, -0.2074, -19.53), (-0.4457, -0.187, -18.84), (-0.3807, -0.1596, -18.24), (-0.3015, -0.1261, -17.75), (-0.2112, -0.088, -17.38), (-0.1132, -0.04662, -17.16), (-0.1194, -0.02552, -24.93), (-0.2235, -0.04662, -24.71), (-0.3194, -0.06606, -24.34), (-0.4035, -0.0831, -23.85), (-0.4725, -0.09709, -23.25), (-0.5237, -0.1075, -22.56), (-0.5553, -0.1139, -21.82), (-0.566, -0.116, -21.04), (-0.5553, -0.1139, -20.27), (-0.5237, -0.1075, -19.53), (-0.4725, -0.09709, -18.84), (-0.4035, -0.0831, -18.24), (-0.3194, -0.06606, -17.75), (-0.2235, -0.04662, -17.38), (-0.1194, -0.02552, -17.16), (-0.05305, 1.0, 1.001), (0.142, 0.9808, 1.018), (0.3296, 0.9239, 1.035), (0.5025, 0.8315, 1.051), (0.654, 0.7071, 1.065), (0.7783, 0.5556, 1.076), (0.8708, 0.3827, 1.084), (0.9277, 0.1951, 1.089), (0.9469, 7.727e-08, 1.091), (0.9277, -0.1951, 1.089), (0.8708, -0.3827, 1.084), (0.7783, -0.5556, 1.076), (0.654, -0.7071, 1.065), (0.5025, -0.8315, 1.051), (0.3213, -0.9239, 1.035), (0.1338, -0.9808, 1.018), (-0.05305, -1.0, 1.001), (-0.2481, -0.9808, 0.9832), (-0.4357, -0.9239, 0.9663), (-0.6086, -0.8315, 0.9507), (-0.7601, -0.7071, 0.937), (-0.8845, -0.5556, 0.9258), (-0.9769, -0.3827, 0.9175), (-1.034, -0.1951, 0.9124), (-1.053, 9.639e-07, 0.9106), (-1.034, 0.1951, 0.9124), (-0.9769, 0.3827, 0.9175), (-0.8845, 0.5556, 0.9258), (-0.7601, 0.7071, 0.937), (-0.6086, 0.8315, 0.9507), (-0.4357, 0.9239, 0.9663), (-0.2481, 0.9808, 0.9832), (0.145, 0.9808, -0.6305), (0.3326, 0.9239, -0.6136), (0.5055, 0.8315, -0.598), (0.657, 0.7071, -0.5843), (0.7814, 0.5556, -0.5731), (0.8738, 0.3827, -0.5648), (0.9307, 0.1951, -0.5596), (0.9499, 7.727e-08, -0.5579), (0.9307, -0.1951, -0.5596), (0.8738, -0.3827, -0.5648), (0.7814, -0.5556, -0.5731), (0.657, -0.7071, -0.5843), (0.5055, -0.8315, -0.598), (0.3244, -0.9239, -0.6143), (0.1368, -0.9808, -0.6312), (-0.05003, -1.0, -0.6481), (-0.2451, -0.9808, -0.6656), (-0.4327, -0.9239, -0.6825), (-0.6056, -0.8315, -0.6981), (-0.7571, -0.7071, -0.7118), (-0.8814, -0.5556, -0.723), (-0.9738, -0.3827, -0.7313), (-1.031, -0.1951, -0.7365), (-1.05, 9.639e-07, -0.7382), (-1.031, 0.1951, -0.7365), (-0.9738, 0.3827, -0.7313), (-0.8814, 0.5556, -0.723), (-0.7571, 0.7071, -0.7118), (-0.6056, 0.8315, -0.6981), (-0.4327, 0.9239, -0.6825), (-0.2451, 0.9808, -0.6656), (-0.05003, 1.0, -0.6481), (-0.2111, 0.902, -1.111), (-0.03173, 0.9196, -1.095), (-0.7963, 0.5109, -1.164), (-0.682, 0.6503, -1.153), (-0.9336, -0.1794, -1.176), (-0.9513, 9.088e-07, -1.178), (-0.5426, -0.7647, -1.141), (-0.682, -0.6503, -1.153), (0.7329, -0.5109, -1.026), (0.6185, -0.6503, -1.036), (0.4792, 0.7647, -1.049), (0.6185, 0.6503, -1.036), (0.1401, -0.902, -1.079), (-0.03173, -0.9196, -1.095), (0.8702, 0.1794, -1.013), (0.8878, 9.341e-08, -1.012), (-0.3836, 0.8496, -1.126), (-0.8813, 0.3519, -1.171), (-0.8813, -0.3519, -1.171), (-0.3836, -0.8496, -1.126), (0.3126, -0.8496, -1.064), (0.8178, 0.3519, -1.018), (0.8178, -0.3519, -1.018), (0.3202, 0.8496, -1.063), (-0.5426, 0.7647, -1.141), (-0.9336, 0.1794, -1.176), (-0.7963, -0.5109, -1.164), (-0.2111, -0.902, -1.111), (0.8702, -0.1794, -1.013), (0.1477, 0.902, -1.079), (0.4792, -0.7647, -1.049), (0.7329, 0.5109, -1.026), (-0.2254, 0.4723, -5.054), (-0.1295, 0.5014, -5.045), (-0.502, 0.1956, -5.079), (-0.4548, 0.284, -5.075), (-0.502, -0.1956, -5.079), (-0.5311, -0.09973, -5.082), (-0.2254, -0.4723, -5.054), (-0.3137, -0.4251, -5.062), (0.4425, -0.1956, -4.994), (0.3953, -0.284, -4.998), (0.4425, 0.1956, -4.994), (0.4716, 0.09973, -4.991), (0.1659, 0.4723, -5.019), (0.2542, 0.4251, -5.011), (0.1616, -0.4723, -5.019), (0.06575, -0.5014, -5.028), (-0.02975, 0.5112, -5.036), (-0.3912, 0.3615, -5.069), (-0.5409, 6.349e-07, -5.083), (-0.3912, -0.3615, -5.069), (-0.02975, -0.5112, -5.036), (0.3317, -0.3615, -5.004), (0.4814, 1.817e-07, -4.99), (0.3317, 0.3615, -5.004), (-0.3137, 0.4251, -5.062), (-0.5311, 0.09973, -5.082), (-0.4548, -0.284, -5.075), (-0.1295, -0.5014, -5.045), (0.06997, 0.5014, -5.027), (0.2542, -0.4251, -5.011), (0.4716, -0.09973, -4.991), (0.3953, 0.284, -4.998), (-0.1832, 0.3757, -6.938), (-0.1069, 0.3989, -6.931), (-0.4033, 0.1556, -6.957), (-0.3657, 0.2259, -6.954), (-0.4033, -0.1556, -6.957), (-0.4264, -0.07934, -6.959), (-0.1832, -0.3757, -6.938), (-0.2535, -0.3381, -6.944), (0.1246, -0.3757, -6.91), (0.04836, -0.3989, -6.917), (0.3481, -0.1556, -6.89), (0.3105, -0.2259, -6.893), (0.3481, 0.1556, -6.89), (0.3712, 0.07934, -6.888), (0.128, 0.3757, -6.909), (0.1983, 0.3381, -6.903), (-0.02761, 0.4067, -6.924), (-0.3152, 0.2876, -6.949), (-0.4343, 5.65e-07, -6.96), (-0.3152, -0.2876, -6.949), (-0.02761, -0.4067, -6.924), (0.2599, -0.2876, -6.898), (0.379, 2.044e-07, -6.887), (0.2599, 0.2876, -6.898), (-0.2535, 0.3381, -6.944), (-0.4264, 0.07934, -6.959), (-0.3657, -0.2259, -6.954), (-0.1069, -0.3989, -6.931), (0.3105, 0.2259, -6.893), (0.05172, 0.3989, -6.916), (0.1983, -0.3381, -6.903), (0.3712, -0.07934, -6.888)], [], [(1122, 1, 3, 1123), (1123, 3, 5, 1124), (1124, 5, 7, 1125), (1125, 7, 9, 1126), (1126, 9, 11, 1127), (1127, 11, 13, 1128), (1128, 13, 15, 1129), (1129, 15, 17, 1130), (1130, 17, 19, 1131), (1131, 19, 21, 1132), (1132, 21, 23, 1133), (1133, 23, 25, 1134), (1134, 25, 27, 1135), (1135, 27, 29, 1136), (1136, 29, 31, 1137), (1137, 31, 33, 1138), (1138, 33, 35, 1139), (1139, 35, 37, 1140), (1140, 37, 39, 1141), (1141, 39, 41, 1142), (1142, 41, 43, 1143), (1143, 43, 45, 1144), (1144, 45, 47, 1145), (1145, 47, 49, 1146), (1146, 49, 51, 1147), (1147, 51, 53, 1148), (1148, 53, 55, 1149), (1149, 55, 57, 1150), (1150, 57, 59, 1151), (1151, 59, 61, 1152), (3, 1, 63, 61, 59, 57, 55, 53, 51, 49, 47, 45, 43, 41, 39, 37, 35, 33, 31, 29, 27, 25, 23, 21, 19, 17, 15, 13, 11, 9, 7, 5), (1153, 63, 1, 1122), (1152, 61, 63, 1153), (1186, 1187, 64, 95), (94, 95, 127, 126), (1188, 1189, 92, 91), (1190, 1191, 88, 87), (1192, 1193, 84, 83), (1194, 1195, 76, 75), (1196, 1197, 68, 67), (1198, 1199, 80, 79), (1200, 1201, 72, 71), (1202, 1186, 95, 94), (1203, 1188, 91, 90), (1204, 1190, 87, 86), (1205, 1192, 83, 82), (1206, 1198, 79, 78), (1207, 1200, 71, 70), (1208, 1194, 75, 74), (1209, 1196, 67, 66), (1210, 1202, 94, 93), (1211, 1203, 90, 89), (1212, 1204, 86, 85), (1213, 1205, 82, 81), (1214, 1208, 74, 73), (1215, 1209, 66, 65), (1187, 1215, 65, 64), (1216, 1206, 78, 77), (1217, 1207, 70, 69), (1189, 1210, 93, 92), (1191, 1211, 89, 88), (1193, 1212, 85, 84), (1199, 1213, 81, 80), (1197, 1217, 69, 68), (1201, 1214, 73, 72), (1195, 1216, 77, 76), (126, 127, 159, 158), (90, 91, 123, 122), (86, 87, 119, 118), (82, 83, 115, 114), (66, 67, 99, 98), (78, 79, 111, 110), (74, 75, 107, 106), (70, 71, 103, 102), (95, 64, 96, 127), (91, 92, 124, 123), (87, 88, 120, 119), (83, 84, 116, 115), (71, 72, 104, 103), (67, 68, 100, 99), (79, 80, 112, 111), (75, 76, 108, 107), (92, 93, 125, 124), (88, 89, 121, 120), (84, 85, 117, 116), (80, 81, 113, 112), (76, 77, 109, 108), (72, 73, 105, 104), (68, 69, 101, 100), (64, 65, 97, 96), (93, 94, 126, 125), (89, 90, 122, 121), (85, 86, 118, 117), (81, 82, 114, 113), (77, 78, 110, 109), (73, 74, 106, 105), (69, 70, 102, 101), (65, 66, 98, 97), (158, 159, 191, 190), (122, 123, 155, 154), (118, 119, 151, 150), (114, 115, 147, 146), (110, 111, 143, 142), (106, 107, 139, 138), (102, 103, 135, 134), (98, 99, 131, 130), (127, 96, 128, 159), (123, 124, 156, 155), (119, 120, 152, 151), (115, 116, 148, 147), (99, 100, 132, 131), (111, 112, 144, 143), (107, 108, 140, 139), (103, 104, 136, 135), (124, 125, 157, 156), (120, 121, 153, 152), (116, 117, 149, 148), (112, 113, 145, 144), (104, 105, 137, 136), (100, 101, 133, 132), (96, 97, 129, 128), (108, 109, 141, 140), (125, 126, 158, 157), (121, 122, 154, 153), (117, 118, 150, 149), (113, 114, 146, 145), (109, 110, 142, 141), (105, 106, 138, 137), (101, 102, 134, 133), (97, 98, 130, 129), (1218, 1219, 223, 222), (154, 155, 187, 186), (150, 151, 183, 182), (146, 147, 179, 178), (142, 143, 175, 174), (138, 139, 171, 170), (134, 135, 167, 166), (130, 131, 163, 162), (159, 128, 160, 191), (155, 156, 188, 187), (151, 152, 184, 183), (147, 148, 180, 179), (143, 144, 176, 175), (139, 140, 172, 171), (135, 136, 168, 167), (131, 132, 164, 163), (156, 157, 189, 188), (152, 153, 185, 184), (148, 149, 181, 180), (144, 145, 177, 176), (132, 133, 165, 164), (128, 129, 161, 160), (140, 141, 173, 172), (136, 137, 169, 168), (157, 158, 190, 189), (153, 154, 186, 185), (149, 150, 182, 181), (145, 146, 178, 177), (137, 138, 170, 169), (133, 134, 166, 165), (129, 130, 162, 161), (141, 142, 174, 173), (222, 223, 255, 254), (1220, 1221, 219, 218), (1222, 1223, 215, 214), (1224, 1225, 211, 210), (1226, 1227, 203, 202), (1228, 1229, 199, 198), (1230, 1231, 195, 194), (1232, 1233, 207, 206), (1219, 1234, 192, 223), (1221, 1235, 220, 219), (1223, 1236, 216, 215), (1225, 1237, 212, 211), (1233, 1238, 208, 207), (1227, 1239, 204, 203), (1229, 1240, 200, 199), (1231, 1241, 196, 195), (1235, 1242, 221, 220), (1236, 1243, 217, 216), (1237, 1244, 213, 212), (1238, 1245, 209, 208), (1234, 1246, 193, 192), (1239, 1247, 205, 204), (1240, 1248, 201, 200), (1241, 1249, 197, 196), (1242, 1218, 222, 221), (1243, 1220, 218, 217), (1244, 1222, 214, 213), (1245, 1224, 210, 209), (1249, 1228, 198, 197), (1246, 1230, 194, 193), (1247, 1232, 206, 205), (1248, 1226, 202, 201), (254, 255, 287, 286), (218, 219, 251, 250), (214, 215, 247, 246), (210, 211, 243, 242), (198, 199, 231, 230), (194, 195, 227, 226), (206, 207, 239, 238), (202, 203, 235, 234), (223, 192, 224, 255), (219, 220, 252, 251), (215, 216, 248, 247), (211, 212, 244, 243), (203, 204, 236, 235), (199, 200, 232, 231), (195, 196, 228, 227), (207, 208, 240, 239), (220, 221, 253, 252), (216, 217, 249, 248), (212, 213, 245, 244), (208, 209, 241, 240), (204, 205, 237, 236), (200, 201, 233, 232), (196, 197, 229, 228), (192, 193, 225, 224), (221, 222, 254, 253), (217, 218, 250, 249), (213, 214, 246, 245), (209, 210, 242, 241), (193, 194, 226, 225), (205, 206, 238, 237), (201, 202, 234, 233), (197, 198, 230, 229), (286, 287, 319, 318), (250, 251, 283, 282), (246, 247, 279, 278), (242, 243, 275, 274), (226, 227, 259, 258), (238, 239, 271, 270), (234, 235, 267, 266), (230, 231, 263, 262), (255, 224, 256, 287), (251, 252, 284, 283), (247, 248, 280, 279), (243, 244, 276, 275), (231, 232, 264, 263), (227, 228, 260, 259), (239, 240, 272, 271), (235, 236, 268, 267), (252, 253, 285, 284), (248, 249, 281, 280), (244, 245, 277, 276), (240, 241, 273, 272), (236, 237, 269, 268), (232, 233, 265, 264), (228, 229, 261, 260), (224, 225, 257, 256), (253, 254, 286, 285), (249, 250, 282, 281), (245, 246, 278, 277), (241, 242, 274, 273), (237, 238, 270, 269), (233, 234, 266, 265), (229, 230, 262, 261), (225, 226, 258, 257), (1250, 1251, 351, 350), (282, 283, 315, 314), (278, 279, 311, 310), (274, 275, 307, 306), (270, 271, 303, 302), (266, 267, 299, 298), (262, 263, 295, 294), (258, 259, 291, 290), (287, 256, 288, 319), (283, 284, 316, 315), (279, 280, 312, 311), (275, 276, 308, 307), (259, 260, 292, 291), (271, 272, 304, 303), (267, 268, 300, 299), (263, 264, 296, 295), (284, 285, 317, 316), (280, 281, 313, 312), (276, 277, 309, 308), (272, 273, 305, 304), (264, 265, 297, 296), (260, 261, 293, 292), (256, 257, 289, 288), (268, 269, 301, 300), (285, 286, 318, 317), (281, 282, 314, 313), (277, 278, 310, 309), (273, 274, 306, 305), (269, 270, 302, 301), (265, 266, 298, 297), (261, 262, 294, 293), (257, 258, 290, 289), (350, 351, 383, 382), (1252, 1253, 347, 346), (1254, 1255, 343, 342), (1256, 1257, 339, 338), (1258, 1259, 335, 334), (1260, 1261, 331, 330), (1262, 1263, 327, 326), (1264, 1265, 323, 322), (1251, 1266, 320, 351), (1253, 1267, 348, 347), (1255, 1268, 344, 343), (1257, 1269, 340, 339), (1259, 1270, 336, 335), (1261, 1271, 332, 331), (1263, 1272, 328, 327), (1265, 1273, 324, 323), (1267, 1274, 349, 348), (1268, 1275, 345, 344), (1269, 1276, 341, 340), (1270, 1277, 337, 336), (1273, 1278, 325, 324), (1266, 1279, 321, 320), (1271, 1280, 333, 332), (1272, 1281, 329, 328), (1274, 1250, 350, 349), (1275, 1252, 346, 345), (1276, 1254, 342, 341), (1277, 1256, 338, 337), (1281, 1260, 330, 329), (1278, 1262, 326, 325), (1279, 1264, 322, 321), (1280, 1258, 334, 333), (382, 383, 415, 414), (346, 347, 379, 378), (342, 343, 375, 374), (338, 339, 371, 370), (330, 331, 363, 362), (326, 327, 359, 358), (322, 323, 355, 354), (334, 335, 367, 366), (351, 320, 352, 383), (347, 348, 380, 379), (343, 344, 376, 375), (339, 340, 372, 371), (335, 336, 368, 367), (331, 332, 364, 363), (327, 328, 360, 359), (323, 324, 356, 355), (348, 349, 381, 380), (344, 345, 377, 376), (340, 341, 373, 372), (336, 337, 369, 368), (320, 321, 353, 352), (332, 333, 365, 364), (328, 329, 361, 360), (324, 325, 357, 356), (349, 350, 382, 381), (345, 346, 378, 377), (341, 342, 374, 373), (337, 338, 370, 369), (325, 326, 358, 357), (321, 322, 354, 353), (333, 334, 366, 365), (329, 330, 362, 361), (414, 415, 447, 446), (378, 379, 411, 410), (374, 375, 407, 406), (370, 371, 403, 402), (358, 359, 391, 390), (354, 355, 387, 386), (366, 367, 399, 398), (362, 363, 395, 394), (383, 352, 384, 415), (379, 380, 412, 411), (375, 376, 408, 407), (371, 372, 404, 403), (363, 364, 396, 395), (359, 360, 392, 391), (355, 356, 388, 387), (367, 368, 400, 399), (380, 381, 413, 412), (376, 377, 409, 408), (372, 373, 405, 404), (368, 369, 401, 400), (364, 365, 397, 396), (360, 361, 393, 392), (356, 357, 389, 388), (352, 353, 385, 384), (381, 382, 414, 413), (377, 378, 410, 409), (373, 374, 406, 405), (369, 370, 402, 401), (353, 354, 386, 385), (365, 366, 398, 397), (361, 362, 394, 393), (357, 358, 390, 389), (446, 447, 479, 478), (410, 411, 443, 442), (406, 407, 439, 438), (402, 403, 435, 434), (386, 387, 419, 418), (398, 399, 431, 430), (394, 395, 427, 426), (390, 391, 423, 422), (415, 384, 416, 447), (411, 412, 444, 443), (407, 408, 440, 439), (403, 404, 436, 435), (391, 392, 424, 423), (387, 388, 420, 419), (399, 400, 432, 431), (395, 396, 428, 427), (412, 413, 445, 444), (408, 409, 441, 440), (404, 405, 437, 436), (400, 401, 433, 432), (396, 397, 429, 428), (392, 393, 425, 424), (388, 389, 421, 420), (384, 385, 417, 416), (413, 414, 446, 445), (409, 410, 442, 441), (405, 406, 438, 437), (401, 402, 434, 433), (397, 398, 430, 429), (393, 394, 426, 425), (389, 390, 422, 421), (385, 386, 418, 417), (478, 479, 511, 510), (442, 443, 475, 474), (438, 439, 471, 470), (434, 435, 467, 466), (430, 431, 463, 462), (426, 427, 459, 458), (422, 423, 455, 454), (418, 419, 451, 450), (447, 416, 448, 479), (443, 444, 476, 475), (439, 440, 472, 471), (435, 436, 468, 467), (419, 420, 452, 451), (431, 432, 464, 463), (427, 428, 460, 459), (423, 424, 456, 455), (444, 445, 477, 476), (440, 441, 473, 472), (436, 437, 469, 468), (432, 433, 465, 464), (424, 425, 457, 456), (420, 421, 453, 452), (416, 417, 449, 448), (428, 429, 461, 460), (445, 446, 478, 477), (441, 442, 474, 473), (437, 438, 470, 469), (433, 434, 466, 465), (429, 430, 462, 461), (425, 426, 458, 457), (421, 422, 454, 453), (417, 418, 450, 449), (510, 511, 543, 542), (474, 475, 507, 506), (470, 471, 503, 502), (466, 467, 499, 498), (462, 463, 495, 494), (458, 459, 491, 490), (454, 455, 487, 486), (450, 451, 483, 482), (479, 448, 480, 511), (475, 476, 508, 507), (471, 472, 504, 503), (467, 468, 500, 499), (463, 464, 496, 495), (459, 460, 492, 491), (455, 456, 488, 487), (451, 452, 484, 483), (476, 477, 509, 508), (472, 473, 505, 504), (468, 469, 501, 500), (464, 465, 497, 496), (452, 453, 485, 484), (448, 449, 481, 480), (460, 461, 493, 492), (456, 457, 489, 488), (477, 478, 510, 509), (473, 474, 506, 505), (469, 470, 502, 501), (465, 466, 498, 497), (457, 458, 490, 489), (453, 454, 486, 485), (449, 450, 482, 481), (461, 462, 494, 493), (542, 543, 575, 574), (506, 507, 539, 538), (502, 503, 535, 534), (498, 499, 531, 530), (490, 491, 523, 522), (486, 487, 519, 518), (482, 483, 515, 514), (494, 495, 527, 526), (511, 480, 512, 543), (507, 508, 540, 539), (503, 504, 536, 535), (499, 500, 532, 531), (495, 496, 528, 527), (491, 492, 524, 523), (487, 488, 520, 519), (483, 484, 516, 515), (508, 509, 541, 540), (504, 505, 537, 536), (500, 501, 533, 532), (496, 497, 529, 528), (480, 481, 513, 512), (492, 493, 525, 524), (488, 489, 521, 520), (484, 485, 517, 516), (509, 510, 542, 541), (505, 506, 538, 537), (501, 502, 534, 533), (497, 498, 530, 529), (485, 486, 518, 517), (481, 482, 514, 513), (493, 494, 526, 525), (489, 490, 522, 521), (573, 574, 606, 605), (538, 539, 571, 570), (534, 535, 567, 566), (530, 531, 563, 562), (518, 519, 551, 550), (514, 515, 547, 546), (526, 527, 559, 558), (522, 523, 555, 554), (539, 540, 572, 571), (535, 536, 568, 567), (531, 532, 564, 563), (523, 524, 556, 555), (519, 520, 552, 551), (515, 516, 548, 547), (527, 528, 560, 559), (543, 512, 544, 575), (540, 541, 573, 572), (536, 537, 569, 568), (532, 533, 565, 564), (528, 529, 561, 560), (524, 525, 557, 556), (520, 521, 553, 552), (516, 517, 549, 548), (512, 513, 545, 544), (541, 542, 574, 573), (537, 538, 570, 569), (533, 534, 566, 565), (529, 530, 562, 561), (513, 514, 546, 545), (525, 526, 558, 557), (521, 522, 554, 553), (517, 518, 550, 549), (605, 606, 638, 637), (569, 570, 602, 601), (565, 566, 598, 597), (561, 562, 594, 593), (553, 554, 586, 585), (549, 550, 582, 581), (545, 546, 578, 577), (557, 558, 590, 589), (574, 575, 607, 606), (570, 571, 603, 602), (566, 567, 599, 598), (562, 563, 595, 594), (558, 559, 591, 590), (554, 555, 587, 586), (550, 551, 583, 582), (546, 547, 579, 578), (575, 544, 576, 607), (571, 572, 604, 603), (567, 568, 600, 599), (563, 564, 596, 595), (559, 560, 592, 591), (555, 556, 588, 587), (551, 552, 584, 583), (547, 548, 580, 579), (572, 573, 605, 604), (568, 569, 601, 600), (564, 565, 597, 596), (560, 561, 593, 592), (548, 549, 581, 580), (544, 545, 577, 576), (556, 557, 589, 588), (552, 553, 585, 584), (608, 609, 610, 611, 612, 613, 614, 615, 616, 617, 618, 619, 620, 621, 622, 623, 624, 625, 626, 627, 628, 629, 630, 631, 632, 633, 634, 635, 636, 637, 638, 639), (601, 602, 634, 633), (597, 598, 630, 629), (593, 594, 626, 625), (577, 578, 610, 609), (589, 590, 622, 621), (585, 586, 618, 617), (581, 582, 614, 613), (606, 607, 639, 638), (602, 603, 635, 634), (598, 599, 631, 630), (594, 595, 627, 626), (582, 583, 615, 614), (578, 579, 611, 610), (590, 591, 623, 622), (586, 587, 619, 618), (607, 576, 608, 639), (603, 604, 636, 635), (599, 600, 632, 631), (595, 596, 628, 627), (587, 588, 620, 619), (583, 584, 616, 615), (579, 580, 612, 611), (591, 592, 624, 623), (604, 605, 637, 636), (600, 601, 633, 632), (596, 597, 629, 628), (592, 593, 625, 624), (588, 589, 621, 620), (584, 585, 617, 616), (580, 581, 613, 612), (576, 577, 609, 608), (653, 652, 667, 668), (649, 648, 663, 664), (645, 644, 659, 660), (641, 640, 655, 656), (654, 653, 668, 669), (650, 649, 664, 665), (646, 645, 660, 661), (642, 641, 656, 657), (643, 642, 657, 658), (651, 650, 665, 666), (647, 646, 661, 662), (648, 647, 662, 663), (644, 643, 658, 659), (652, 651, 666, 667), (668, 667, 682, 683), (664, 663, 678, 679), (660, 659, 674, 675), (656, 655, 670, 671), (657, 656, 671, 672), (669, 668, 683, 684), (665, 664, 679, 680), (661, 660, 675, 676), (662, 661, 676, 677), (658, 657, 672, 673), (666, 665, 680, 681), (667, 666, 681, 682), (663, 662, 677, 678), (659, 658, 673, 674), (674, 673, 688, 689), (682, 681, 696, 697), (678, 677, 692, 693), (679, 678, 693, 694), (675, 674, 689, 690), (671, 670, 685, 686), (683, 682, 697, 698), (684, 683, 698, 699), (680, 679, 694, 695), (676, 675, 690, 691), (672, 671, 686, 687), (681, 680, 695, 696), (677, 676, 691, 692), (673, 672, 687, 688), (696, 695, 710, 711), (692, 691, 706, 707), (688, 687, 702, 703), (697, 696, 711, 712), (693, 692, 707, 708), (689, 688, 703, 704), (686, 685, 700, 701), (698, 697, 712, 713), (694, 693, 708, 709), (690, 689, 704, 705), (691, 690, 705, 706), (687, 686, 701, 702), (699, 698, 713, 714), (695, 694, 709, 710), (714, 713, 728, 729), (710, 709, 724, 725), (706, 705, 720, 721), (702, 701, 716, 717), (703, 702, 717, 718), (711, 710, 725, 726), (707, 706, 721, 722), (708, 707, 722, 723), (704, 703, 718, 719), (712, 711, 726, 727), (713, 712, 727, 728), (709, 708, 723, 724), (705, 704, 719, 720), (701, 700, 715, 716), (720, 719, 734, 735), (716, 715, 730, 731), (728, 727, 742, 743), (724, 723, 738, 739), (725, 724, 739, 740), (721, 720, 735, 736), (717, 716, 731, 732), (729, 728, 743, 744), (726, 725, 740, 741), (722, 721, 736, 737), (718, 717, 732, 733), (727, 726, 741, 742), (723, 722, 737, 738), (719, 718, 733, 734), (742, 741, 756, 757), (738, 737, 752, 753), (734, 733, 748, 749), (743, 742, 757, 758), (739, 738, 753, 754), (735, 734, 749, 750), (731, 730, 745, 746), (732, 731, 746, 747), (744, 743, 758, 759), (740, 739, 754, 755), (736, 735, 750, 751), (737, 736, 751, 752), (733, 732, 747, 748), (741, 740, 755, 756), (756, 755, 770, 771), (752, 751, 766, 767), (748, 747, 762, 763), (749, 748, 763, 764), (757, 756, 771, 772), (753, 752, 767, 768), (754, 753, 768, 769), (750, 749, 764, 765), (746, 745, 760, 761), (758, 757, 772, 773), (759, 758, 773, 774), (755, 754, 769, 770), (751, 750, 765, 766), (747, 746, 761, 762), (766, 765, 780, 781), (762, 761, 776, 777), (774, 773, 788, 789), (770, 769, 784, 785), (771, 770, 785, 786), (767, 766, 781, 782), (763, 762, 777, 778), (772, 771, 786, 787), (768, 767, 782, 783), (764, 763, 778, 779), (761, 760, 775, 776), (773, 772, 787, 788), (769, 768, 783, 784), (765, 764, 779, 780), (788, 787, 802, 803), (784, 783, 798, 799), (780, 779, 794, 795), (776, 775, 790, 791), (789, 788, 803, 804), (785, 784, 799, 800), (781, 780, 795, 796), (777, 776, 791, 792), (778, 777, 792, 793), (786, 785, 800, 801), (782, 781, 796, 797), (783, 782, 797, 798), (779, 778, 793, 794), (787, 786, 801, 802), (802, 801, 816, 817), (798, 797, 812, 813), (794, 793, 808, 809), (795, 794, 809, 810), (791, 790, 805, 806), (803, 802, 817, 818), (799, 798, 813, 814), (800, 799, 814, 815), (796, 795, 810, 811), (792, 791, 806, 807), (804, 803, 818, 819), (801, 800, 815, 816), (797, 796, 811, 812), (793, 792, 807, 808), (812, 811, 826, 827), (808, 807, 822, 823), (816, 815, 830, 831), (817, 816, 831, 832), (813, 812, 827, 828), (809, 808, 823, 824), (818, 817, 832, 833), (814, 813, 828, 829), (810, 809, 824, 825), (806, 805, 820, 821), (807, 806, 821, 822), (819, 818, 833, 834), (815, 814, 829, 830), (811, 810, 825, 826), (834, 833, 848, 849), (830, 829, 844, 845), (826, 825, 840, 841), (822, 821, 836, 837), (831, 830, 845, 846), (827, 826, 841, 842), (823, 822, 837, 838), (824, 823, 838, 839), (832, 831, 846, 847), (828, 827, 842, 843), (829, 828, 843, 844), (825, 824, 839, 840), (821, 820, 835, 836), (833, 832, 847, 848), (836, 835, 850, 851), (848, 847, 862, 863), (844, 843, 858, 859), (840, 839, 854, 855), (841, 840, 855, 856), (837, 836, 851, 852), (849, 848, 863, 864), (845, 844, 859, 860), (846, 845, 860, 861), (842, 841, 856, 857), (838, 837, 852, 853), (847, 846, 861, 862), (843, 842, 857, 858), (839, 838, 853, 854), (858, 857, 872, 873), (854, 853, 868, 869), (862, 861, 876, 877), (863, 862, 877, 878), (859, 858, 873, 874), (855, 854, 869, 870), (851, 850, 865, 866), (864, 863, 878, 879), (860, 859, 874, 875), (856, 855, 870, 871), (852, 851, 866, 867), (853, 852, 867, 868), (861, 860, 875, 876), (857, 856, 871, 872), (876, 875, 890, 891), (872, 871, 886, 887), (868, 867, 882, 883), (877, 876, 891, 892), (873, 872, 887, 888), (869, 868, 883, 884), (870, 869, 884, 885), (866, 865, 880, 881), (878, 877, 892, 893), (874, 873, 888, 889), (875, 874, 889, 890), (871, 870, 885, 886), (867, 866, 881, 882), (879, 878, 893, 894), (882, 881, 896, 897), (894, 893, 908, 909), (890, 889, 904, 905), (886, 885, 900, 901), (887, 886, 901, 902), (883, 882, 897, 898), (891, 890, 905, 906), (892, 891, 906, 907), (888, 887, 902, 903), (884, 883, 898, 899), (893, 892, 907, 908), (889, 888, 903, 904), (885, 884, 899, 900), (881, 880, 895, 896), (904, 903, 918, 919), (900, 899, 914, 915), (896, 895, 910, 911), (908, 907, 922, 923), (909, 908, 923, 924), (905, 904, 919, 920), (901, 900, 915, 916), (897, 896, 911, 912), (906, 905, 920, 921), (902, 901, 916, 917), (898, 897, 912, 913), (899, 898, 913, 914), (907, 906, 921, 922), (903, 902, 917, 918), (922, 921, 936, 937), (918, 917, 932, 933), (914, 913, 928, 929), (911, 910, 925, 926), (923, 922, 937, 938), (919, 918, 933, 934), (915, 914, 929, 930), (916, 915, 930, 931), (912, 911, 926, 927), (924, 923, 938, 939), (920, 919, 934, 935), (921, 920, 935, 936), (917, 916, 931, 932), (913, 912, 927, 928), (928, 927, 942, 943), (936, 935, 950, 951), (932, 931, 946, 947), (933, 932, 947, 948), (929, 928, 943, 944), (937, 936, 951, 952), (938, 937, 952, 953), (934, 933, 948, 949), (930, 929, 944, 945), (926, 925, 940, 941), (939, 938, 953, 954), (935, 934, 949, 950), (931, 930, 945, 946), (927, 926, 941, 942), (950, 949, 964, 965), (946, 945, 960, 961), (942, 941, 956, 957), (954, 953, 968, 969), (951, 950, 965, 966), (947, 946, 961, 962), (943, 942, 957, 958), (952, 951, 966, 967), (948, 947, 962, 963), (944, 943, 958, 959), (945, 944, 959, 960), (941, 940, 955, 956), (953, 952, 967, 968), (949, 948, 963, 964), (968, 967, 983, 984), (964, 963, 979, 980), (960, 959, 975, 976), (956, 955, 971, 972), (957, 956, 972, 973), (969, 968, 984, 985), (965, 964, 980, 981), (961, 960, 976, 977), (962, 961, 977, 978), (958, 957, 973, 974), (966, 965, 981, 982), (967, 966, 982, 983), (963, 962, 978, 979), (959, 958, 974, 975), (975, 974, 989, 990), (983, 982, 997, 998), (979, 978, 993, 994), (980, 979, 994, 995), (976, 975, 990, 991), (972, 971, 986, 987), (984, 983, 998, 999), (985, 984, 999, 1000), (981, 980, 995, 996), (977, 976, 991, 992), (973, 972, 987, 988), (982, 981, 996, 997), (978, 977, 992, 993), (974, 973, 988, 989), (997, 996, 1011, 1012), (993, 992, 1007, 1008), (989, 988, 1003, 1004), (998, 997, 1012, 1013), (994, 993, 1008, 1009), (990, 989, 1004, 1005), (987, 986, 1001, 1002), (999, 998, 1013, 1014), (995, 994, 1009, 1010), (991, 990, 1005, 1006), (992, 991, 1006, 1007), (988, 987, 1002, 1003), (1000, 999, 1014, 1015), (996, 995, 1010, 1011), (1015, 1014, 1029, 1030), (1011, 1010, 1025, 1026), (1007, 1006, 1021, 1022), (1003, 1002, 1017, 1018), (1004, 1003, 1018, 1019), (1012, 1011, 1026, 1027), (1008, 1007, 1022, 1023), (1009, 1008, 1023, 1024), (1005, 1004, 1019, 1020), (1013, 1012, 1027, 1028), (1014, 1013, 1028, 1029), (1010, 1009, 1024, 1025), (1006, 1005, 1020, 1021), (1002, 1001, 1016, 1017), (1027, 1026, 1041, 1042), (1023, 1022, 1037, 1038), (1019, 1018, 1033, 1034), (1028, 1027, 1042, 1043), (1024, 1023, 1038, 1039), (1020, 1019, 1034, 1035), (1021, 1020, 1035, 1036), (1017, 1016, 1031, 1032), (1029, 1028, 1043, 1044), (1025, 1024, 1039, 1040), (1026, 1025, 1040, 1041), (1022, 1021, 1036, 1037), (1018, 1017, 1032, 1033), (1030, 1029, 1044, 1045), (1033, 1032, 1047, 1048), (1045, 1044, 1059, 1060), (1041, 1040, 1055, 1056), (1037, 1036, 1051, 1052), (1038, 1037, 1052, 1053), (1034, 1033, 1048, 1049), (1042, 1041, 1056, 1057), (1043, 1042, 1057, 1058), (1039, 1038, 1053, 1054), (1035, 1034, 1049, 1050), (1044, 1043, 1058, 1059), (1040, 1039, 1054, 1055), (1036, 1035, 1050, 1051), (1032, 1031, 1046, 1047), (1055, 1054, 1069, 1070), (1051, 1050, 1065, 1066), (1047, 1046, 1061, 1062), (1059, 1058, 1073, 1074), (1060, 1059, 1074, 1075), (1056, 1055, 1070, 1071), (1052, 1051, 1066, 1067), (1048, 1047, 1062, 1063), (1057, 1056, 1071, 1072), (1053, 1052, 1067, 1068), (1049, 1048, 1063, 1064), (1050, 1049, 1064, 1065), (1058, 1057, 1072, 1073), (1054, 1053, 1068, 1069), (1073, 1072, 1087, 1088), (1069, 1068, 1083, 1084), (1065, 1064, 1079, 1080), (1062, 1061, 1076, 1077), (1074, 1073, 1088, 1089), (1070, 1069, 1084, 1085), (1066, 1065, 1080, 1081), (1067, 1066, 1081, 1082), (1063, 1062, 1077, 1078), (1075, 1074, 1089, 1090), (1071, 1070, 1085, 1086), (1072, 1071, 1086, 1087), (1068, 1067, 1082, 1083), (1064, 1063, 1078, 1079), (1079, 1078, 1094, 1095), (1087, 1086, 1102, 1103), (1083, 1082, 1098, 1099), (1084, 1083, 1099, 1100), (1080, 1079, 1095, 1096), (1088, 1087, 1103, 1104), (1089, 1088, 1104, 1105), (1085, 1084, 1100, 1101), (1081, 1080, 1096, 1097), (1077, 1076, 1092, 1093), (1090, 1089, 1105, 1106), (1086, 1085, 1101, 1102), (1082, 1081, 1097, 1098), (1078, 1077, 1093, 1094), (1102, 1101, 1116, 1117), (1098, 1097, 1112, 1113), (1094, 1093, 1108, 1109), (1106, 1105, 1120, 1121), (1103, 1102, 1117, 1118), (1099, 1098, 1113, 1114), (1095, 1094, 1109, 1110), (1104, 1103, 1118, 1119), (1100, 1099, 1114, 1115), (1096, 1095, 1110, 1111), (1097, 1096, 1111, 1112), (1093, 1092, 1107, 1108), (1105, 1104, 1119, 1120), (1101, 1100, 1115, 1116), (970, 654, 669), (640, 1091, 655), (970, 669, 684), (655, 1091, 670), (670, 1091, 685), (970, 684, 699), (970, 699, 714), (685, 1091, 700), (970, 714, 729), (700, 1091, 715), (970, 729, 744), (715, 1091, 730), (730, 1091, 745), (970, 744, 759), (970, 759, 774), (745, 1091, 760), (970, 774, 789), (760, 1091, 775), (970, 789, 804), (775, 1091, 790), (790, 1091, 805), (970, 804, 819), (970, 819, 834), (805, 1091, 820), (970, 834, 849), (820, 1091, 835), (970, 849, 864), (835, 1091, 850), (850, 1091, 865), (970, 864, 879), (970, 879, 894), (865, 1091, 880), (970, 894, 909), (880, 1091, 895), (970, 909, 924), (895, 1091, 910), (910, 1091, 925), (970, 924, 939), (970, 939, 954), (925, 1091, 940), (970, 954, 969), (940, 1091, 955), (970, 969, 985), (955, 1091, 971), (971, 1091, 986), (970, 985, 1000), (970, 1000, 1015), (986, 1091, 1001), (970, 1015, 1030), (1001, 1091, 1016), (970, 1030, 1045), (1016, 1091, 1031), (970, 1045, 1060), (1031, 1091, 1046), (970, 1060, 1075), (1046, 1091, 1061), (1061, 1091, 1076), (970, 1075, 1090), (970, 1090, 1106), (1076, 1091, 1092), (970, 1106, 1121), (1092, 1091, 1107), (1120, 1119, 652, 653), (1116, 1115, 648, 649), (1112, 1111, 644, 645), (1108, 1107, 640, 641), (1109, 1108, 641, 642), (1121, 1120, 653, 654), (1117, 1116, 649, 650), (1113, 1112, 645, 646), (1114, 1113, 646, 647), (1110, 1109, 642, 643), (970, 1121, 654), (1118, 1117, 650, 651), (1119, 1118, 651, 652), (1115, 1114, 647, 648), (1111, 1110, 643, 644), (1107, 1091, 640), (1185, 1122, 1123, 1154), (1154, 1123, 1124, 1155), (1155, 1124, 1125, 1156), (1156, 1125, 1126, 1157), (1157, 1126, 1127, 1158), (1158, 1127, 1128, 1159), (1159, 1128, 1129, 1160), (1160, 1129, 1130, 1161), (1161, 1130, 1131, 1162), (1162, 1131, 1132, 1163), (1163, 1132, 1133, 1164), (1164, 1133, 1134, 1165), (1165, 1134, 1135, 1166), (1166, 1135, 1136, 1167), (1167, 1136, 1137, 1168), (1168, 1137, 1138, 1169), (1169, 1138, 1139, 1170), (1170, 1139, 1140, 1171), (1171, 1140, 1141, 1172), (1172, 1141, 1142, 1173), (1173, 1142, 1143, 1174), (1174, 1143, 1144, 1175), (1175, 1144, 1145, 1176), (1176, 1145, 1146, 1177), (1177, 1146, 1147, 1178), (1178, 1147, 1148, 1179), (1179, 1148, 1149, 1180), (1180, 1149, 1150, 1181), (1181, 1150, 1151, 1182), (1182, 1151, 1152, 1183), (1184, 1153, 1122, 1185), (1183, 1152, 1153, 1184), (0, 1185, 1154, 2), (2, 1154, 1155, 4), (4, 1155, 1156, 6), (6, 1156, 1157, 8), (8, 1157, 1158, 10), (10, 1158, 1159, 12), (12, 1159, 1160, 14), (14, 1160, 1161, 16), (16, 1161, 1162, 18), (18, 1162, 1163, 20), (20, 1163, 1164, 22), (22, 1164, 1165, 24), (24, 1165, 1166, 26), (26, 1166, 1167, 28), (28, 1167, 1168, 30), (30, 1168, 1169, 32), (32, 1169, 1170, 34), (34, 1170, 1171, 36), (36, 1171, 1172, 38), (38, 1172, 1173, 40), (40, 1173, 1174, 42), (42, 1174, 1175, 44), (44, 1175, 1176, 46), (46, 1176, 1177, 48), (48, 1177, 1178, 50), (50, 1178, 1179, 52), (52, 1179, 1180, 54), (54, 1180, 1181, 56), (56, 1181, 1182, 58), (58, 1182, 1183, 60), (62, 1184, 1185, 0), (60, 1183, 1184, 62), (62, 0, 1187, 1186), (54, 56, 1189, 1188), (46, 48, 1191, 1190), (38, 40, 1193, 1192), (22, 24, 1195, 1194), (6, 8, 1197, 1196), (30, 32, 1199, 1198), (14, 16, 1201, 1200), (60, 62, 1186, 1202), (52, 54, 1188, 1203), (44, 46, 1190, 1204), (36, 38, 1192, 1205), (28, 30, 1198, 1206), (12, 14, 1200, 1207), (20, 22, 1194, 1208), (4, 6, 1196, 1209), (58, 60, 1202, 1210), (50, 52, 1203, 1211), (42, 44, 1204, 1212), (34, 36, 1205, 1213), (18, 20, 1208, 1214), (2, 4, 1209, 1215), (0, 2, 1215, 1187), (26, 28, 1206, 1216), (10, 12, 1207, 1217), (56, 58, 1210, 1189), (48, 50, 1211, 1191), (40, 42, 1212, 1193), (32, 34, 1213, 1199), (8, 10, 1217, 1197), (16, 18, 1214, 1201), (24, 26, 1216, 1195), (190, 191, 1219, 1218), (186, 187, 1221, 1220), (182, 183, 1223, 1222), (178, 179, 1225, 1224), (170, 171, 1227, 1226), (166, 167, 1229, 1228), (162, 163, 1231, 1230), (174, 175, 1233, 1232), (191, 160, 1234, 1219), (187, 188, 1235, 1221), (183, 184, 1236, 1223), (179, 180, 1237, 1225), (175, 176, 1238, 1233), (171, 172, 1239, 1227), (167, 168, 1240, 1229), (163, 164, 1241, 1231), (188, 189, 1242, 1235), (184, 185, 1243, 1236), (180, 181, 1244, 1237), (176, 177, 1245, 1238), (160, 161, 1246, 1234), (172, 173, 1247, 1239), (168, 169, 1248, 1240), (164, 165, 1249, 1241), (189, 190, 1218, 1242), (185, 186, 1220, 1243), (181, 182, 1222, 1244), (177, 178, 1224, 1245), (165, 166, 1228, 1249), (161, 162, 1230, 1246), (173, 174, 1232, 1247), (169, 170, 1226, 1248), (318, 319, 1251, 1250), (314, 315, 1253, 1252), (310, 311, 1255, 1254), (306, 307, 1257, 1256), (302, 303, 1259, 1258), (298, 299, 1261, 1260), (294, 295, 1263, 1262), (290, 291, 1265, 1264), (319, 288, 1266, 1251), (315, 316, 1267, 1253), (311, 312, 1268, 1255), (307, 308, 1269, 1257), (303, 304, 1270, 1259), (299, 300, 1271, 1261), (295, 296, 1272, 1263), (291, 292, 1273, 1265), (316, 317, 1274, 1267), (312, 313, 1275, 1268), (308, 309, 1276, 1269), (304, 305, 1277, 1270), (292, 293, 1278, 1273), (288, 289, 1279, 1266), (300, 301, 1280, 1271), (296, 297, 1281, 1272), (317, 318, 1250, 1274), (313, 314, 1252, 1275), (309, 310, 1254, 1276), (305, 306, 1256, 1277), (297, 298, 1260, 1281), (293, 294, 1262, 1278), (289, 290, 1264, 1279), (301, 302, 1258, 1280)])
me_cylinder.use_remesh_preserve_volume = False
me_cylinder.use_remesh_preserve_attributes = False
me_cylinder.use_mirror_vertex_groups = False
me_cylinder.update()

# ---- objects
ob_cylinder = bpy.data.objects.new('Cylinder', me_cylinder)
ob_lamp = bpy.data.objects.new('Lamp', light_lamp)
ob_camera = bpy.data.objects.new('Camera', cam_camera)

# ---- transforms, parenting, visibility, modifiers, constraints
ob_cylinder.location = (-0.6873, 0.5824, -2.376)
ob_cylinder.scale = (1.485, 1.457, -0.2118)
ob_cylinder.lineart.crease_threshold = 0.0
_m = ob_cylinder.modifiers.new('Subsurf', 'SUBSURF')
_m.uv_smooth = 'PRESERVE_CORNERS'
_m.quality = 2
_m.levels = 5
_m.show_only_control_edges = False
ob_lamp.location = (4.076, 1.005, 5.904)
ob_lamp.rotation_euler = (0.6503, 0.05522, 1.866)
ob_lamp.lock_rotations_4d = False
ob_lamp.empty_display_type = 'ARROWS'
ob_lamp.color = (0.0, 0.0, 0.0, 0.0)
ob_lamp.lineart.crease_threshold = 0.0
ob_camera.location = (7.481, -6.508, 5.344)
ob_camera.rotation_euler = (1.109, 0.01082, 0.8149)
ob_camera.lock_rotations_4d = False
ob_camera.empty_display_type = 'ARROWS'
ob_camera.color = (0.0, 0.0, 0.0, 0.0)
ob_camera.display_type = 'WIRE'
ob_camera.lineart.crease_threshold = 0.0

# ---- collection membership
col_collection_1.objects.link(ob_cylinder)
col_collection_1.objects.link(ob_lamp)
col_collection_1.objects.link(ob_camera)

# ---- scene / render settings (as saved in the file)
scene.camera = ob_camera
scene.frame_start = 1; scene.frame_end = 250; scene.frame_set(0)
scene.render.engine = 'BLENDER_EEVEE_NEXT'
scene.render.resolution_percentage = 50
scene.render.dither_intensity = 0.0
scene.cycles.use_denoising = False
scene.cycles.samples = 10
scene.cycles.sampling_pattern = 'TABULATED_SOBOL'
scene.cycles.light_sampling_threshold = 0.0
scene.cycles.use_adaptive_sampling = False
scene.cycles.use_light_tree = False
scene.cycles.blur_glossy = 0.0
scene.cycles.volume_bounces = 1
scene.cycles.pixel_filter_type = 'GAUSSIAN'
scene.cycles.sample_clamp_indirect = 0.0
scene.view_settings.view_transform = 'Standard'
bpy.context.view_layer.update()
